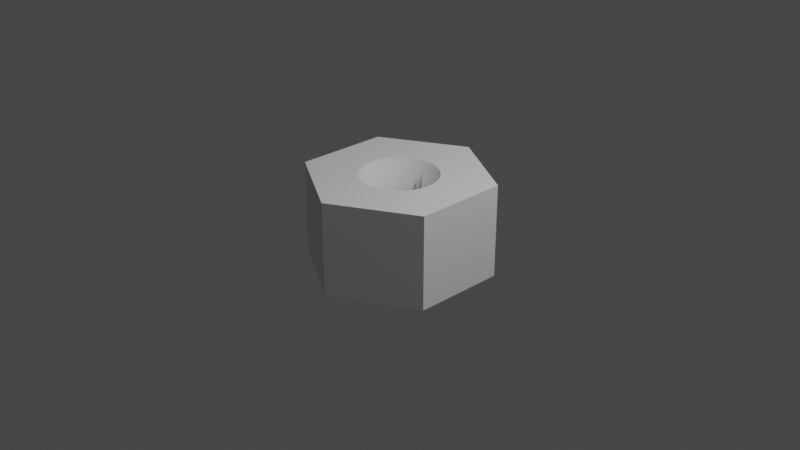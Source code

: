 # Source: Resonator_REF.blend  (saved by Blender 3.2.14; exported with 4.5.12 LTS)
import bpy
from mathutils import Matrix  # noqa: F401  (used for matrix-valued properties, if any)

bpy.ops.wm.read_factory_settings(use_empty=True)
scene = bpy.context.scene
scene.name = 'Scene'

# ---- collections
col_collection = bpy.data.collections.new('Collection'); scene.collection.children.link(col_collection)

# ---- world
world_world = bpy.data.worlds.new('World'); scene.world = world_world
world_world.use_nodes = True; world_world.node_tree.nodes.clear()
_N = world_world.node_tree.nodes; _L = world_world.node_tree.links
n0 = _N.new('ShaderNodeOutputWorld'); n0.name = 'World Output'; n0.location = (300, 300)
n1 = _N.new('ShaderNodeBackground'); n1.name = 'Background'; n1.location = (10, 300)
n1.inputs[0].default_value = (0.05088, 0.05088, 0.05088, 1.0)
_L.new(n1.outputs[0], n0.inputs[0])
n0.is_active_output = True
world_world.color = (0.05088, 0.05088, 0.05088)
world_world.use_sun_shadow = False
world_world.sun_shadow_jitter_overblur = 0.0

# ---- cameras
cam_camera = bpy.data.cameras.new('Camera')
cam_camera.clip_end = 100.0
cam_camera.ortho_scale = 7.314

# ---- lights
light_light = bpy.data.lights.new('Light', 'POINT')
light_light.transmission_factor = 0.0
light_light.energy = 1000.0
light_light.shadow_soft_size = 0.1
light_light.shadow_maximum_resolution = 0.006
light_light.use_absolute_resolution = True

# ---- meshes
me_cylinder = bpy.data.meshes.new('Cylinder')
me_cylinder.from_pydata([(-0.866, -0.5, -0.5), (-0.866, -0.5, 0.5), (-0.866, 0.5, -0.5), (-0.866, 0.5, 0.5), (0.0, 1.0, -0.5), (0.0, 1.0, 0.5), (0.866, 0.5, -0.5), (0.866, 0.5, 0.5), (0.866, -0.5, -0.5), (0.866, -0.5, 0.5), (1.788e-07, -1.0, -0.5), (1.788e-07, -1.0, 0.5), (0.2594, -0.3203, 0.5), (0.2061, -0.3569, 0.5), (0.3063, -0.2758, 0.5), (0.1477, -0.3847, 0.5), (0.08569, -0.4031, 0.5), (0.3456, -0.2245, 0.5), (-0.04308, -0.4099, 0.5), (0.3765, -0.1676, 0.5), (0.02157, -0.4116, 0.5), (0.4099, -0.04308, 0.5), (-0.1676, -0.3765, 0.5), (0.4031, 0.08569, 0.5), (-0.3203, -0.2594, 0.5), (0.3847, 0.1477, 0.5), (-0.2758, -0.3063, 0.5), (0.4116, 0.02157, 0.5), (-0.2245, -0.3456, 0.5), (0.3569, 0.2061, 0.5), (0.3981, -0.1067, 0.5), (-0.1067, -0.3981, 0.5), (-0.3569, -0.2061, 0.5), (0.3203, 0.2594, 0.5), (-0.3847, -0.1477, 0.5), (-0.4031, -0.08568, 0.5), (0.2245, 0.3456, 0.5), (-0.4099, 0.04308, 0.5), (0.1676, 0.3765, 0.5), (-0.4116, -0.02157, 0.5), (0.2758, 0.3063, 0.5), (-0.3981, 0.1067, 0.5), (-0.02157, 0.4116, 0.5), (0.04308, 0.4099, 0.5), (-0.3765, 0.1676, 0.5), (-0.3063, 0.2758, 0.5), (-0.2061, 0.3569, 0.5), (-0.1477, 0.3847, 0.5), (-0.2594, 0.3203, 0.5), (-0.08569, 0.4031, 0.5), (0.1067, 0.3981, 0.5), (-0.3456, 0.2245, 0.5), (0.2594, -0.3203, -0.5), (0.2061, -0.3569, -0.5), (0.3063, -0.2758, -0.5), (0.1477, -0.3847, -0.5), (0.08569, -0.4031, -0.5), (0.02157, -0.4116, -0.5), (0.3765, -0.1676, -0.5), (0.3456, -0.2245, -0.5), (-0.04308, -0.4099, -0.5), (0.4099, -0.04308, -0.5), (-0.1676, -0.3765, -0.5), (-0.2758, -0.3063, -0.5), (0.3847, 0.1477, -0.5), (0.4031, 0.08569, -0.5), (-0.3203, -0.2594, -0.5), (0.3981, -0.1067, -0.5), (0.4116, 0.02157, -0.5), (-0.2245, -0.3456, -0.5), (-0.1067, -0.3981, -0.5), (0.3203, 0.2594, -0.5), (-0.3847, -0.1477, -0.5), (-0.4116, -0.02157, -0.5), (0.1676, 0.3765, -0.5), (0.2245, 0.3456, -0.5), (-0.4099, 0.04308, -0.5), (0.2758, 0.3063, -0.5), (-0.4031, -0.08568, -0.5), (-0.3456, 0.2245, -0.5), (0.04308, 0.4099, -0.5), (-0.3765, 0.1676, -0.5), (-0.08569, 0.4031, -0.5), (-0.2061, 0.3569, -0.5), (-0.1477, 0.3847, -0.5), (-0.2594, 0.3203, -0.5), (-0.3063, 0.2758, -0.5), (-0.02157, 0.4116, -0.5), (0.1067, 0.3981, -0.5), (-0.3981, 0.1067, -0.5), (-0.3569, -0.2061, -0.5), (0.3569, 0.2061, -0.5)], [], [(0, 1, 3, 2), (2, 3, 5, 4), (4, 5, 7, 6), (6, 7, 9, 8), (17, 9, 7, 5, 3, 1, 32, 34, 35, 39, 37, 41, 44, 51, 45, 48, 46, 47, 49, 42, 43, 50, 38, 36, 40, 33, 29, 25, 23, 27, 21, 30, 19), (32, 1, 11, 9, 17, 14, 12, 13, 15, 16, 20, 18, 31, 22, 28, 26, 24), (8, 9, 11, 10), (10, 11, 1, 0), (57, 10, 0, 2, 4, 6, 91, 71, 77, 75, 74, 88, 80, 87, 82, 84, 83, 85, 86, 79, 81, 89, 76, 73, 78, 72, 90, 66, 63, 69, 62, 70, 60), (91, 6, 8, 10, 57, 56, 55, 53, 52, 54, 59, 58, 67, 61, 68, 65, 64), (47, 46, 83, 84), (49, 47, 84, 82), (42, 49, 82, 87), (43, 42, 87, 80), (50, 43, 80, 88), (38, 50, 88, 74), (36, 38, 74, 75), (40, 36, 75, 77), (33, 40, 77, 71), (29, 33, 71, 91), (25, 29, 91, 64), (23, 25, 64, 65), (27, 23, 65, 68), (21, 27, 68, 61), (30, 21, 61, 67), (58, 19, 30, 67), (59, 17, 19, 58), (54, 14, 17, 59), (52, 12, 14, 54), (53, 13, 12, 52), (55, 15, 13, 53), (56, 16, 15, 55), (57, 20, 16, 56), (60, 18, 20, 57), (70, 31, 18, 60), (62, 22, 31, 70), (69, 28, 22, 62), (63, 26, 28, 69), (66, 24, 26, 63), (90, 32, 24, 66), (72, 34, 32, 90), (78, 35, 34, 72), (73, 39, 35, 78), (76, 37, 39, 73), (89, 41, 37, 76), (44, 41, 89, 81), (51, 44, 81, 79), (45, 51, 79, 86), (48, 45, 86, 85), (46, 48, 85, 83)])
me_cylinder.polygons.foreach_set('use_smooth', [0, 0, 0, 0, 0, 0, 0, 0, 0, 0, 1, 1, 1, 1, 1, 1, 1, 1, 1, 1, 1, 1, 1, 1, 1, 1, 1, 1, 1, 1, 1, 1, 1, 1, 1, 1, 1, 1, 1, 1, 1, 1, 1, 1, 1, 1, 1, 1, 1, 1])
_uv = me_cylinder.uv_layers.new(name='UVMap')
_uv.uv.foreach_set('vector', [1.0, 0.5, 1.0, 1.0, 0.8333, 1.0, 0.8333, 0.5, 0.8333, 0.5, 0.8333, 1.0, 0.6667, 1.0, 0.6667, 0.5, 0.6667, 0.5, 0.6667, 1.0, 0.5, 1.0, 0.5, 0.5, 0.5, 0.5, 0.5, 1.0, 0.3333, 1.0, 0.3333, 0.5, 0.1619, 0.2051, 0.04215, 0.13, 0.25, 0.01, 0.4578, 0.13, 0.4578, 0.37, 0.25, 0.49, 0.25, 0.3489, 0.2655, 0.3477, 0.2806, 0.3441, 0.2949, 0.3381, 0.3081, 0.33, 0.3199, 0.3199, 0.33, 0.3081, 0.3381, 0.2949, 0.3441, 0.2806, 0.3477, 0.2655, 0.3489, 0.25, 0.3477, 0.2345, 0.3441, 0.2194, 0.3381, 0.2051, 0.33, 0.1919, 0.3199, 0.1801, 0.3081, 0.17, 0.2949, 0.1619, 0.2806, 0.1559, 0.2655, 0.1523, 0.25, 0.1511, 0.2345, 0.1523, 0.2194, 0.1559, 0.2051, 0.1619, 0.1919, 0.17, 0.1801, 0.1801, 0.17, 0.1919, 0.25, 0.3489, 0.25, 0.49, 0.04215, 0.37, 0.04215, 0.13, 0.1619, 0.2051, 0.1559, 0.2194, 0.1523, 0.2345, 0.1511, 0.25, 0.1523, 0.2655, 0.1559, 0.2806, 0.1619, 0.2949, 0.17, 0.3081, 0.1801, 0.3199, 0.1919, 0.33, 0.2051, 0.3381, 0.2194, 0.3441, 0.2345, 0.3477, 0.3333, 0.5, 0.3333, 1.0, 0.1667, 1.0, 0.1667, 0.5, 0.1667, 0.5, 0.1667, 1.0, -8.941e-08, 1.0, -8.941e-08, 0.5, 0.6619, 0.2949, 0.5422, 0.37, 0.75, 0.49, 0.9578, 0.37, 0.9578, 0.13, 0.75, 0.01, 0.75, 0.1511, 0.7655, 0.1523, 0.7806, 0.1559, 0.7949, 0.1619, 0.8081, 0.17, 0.8199, 0.1801, 0.83, 0.1919, 0.8381, 0.2051, 0.8441, 0.2194, 0.8477, 0.2345, 0.8489, 0.25, 0.8477, 0.2655, 0.8441, 0.2806, 0.8381, 0.2949, 0.83, 0.3081, 0.8199, 0.3199, 0.8081, 0.33, 0.7949, 0.3381, 0.7806, 0.3441, 0.7655, 0.3477, 0.75, 0.3489, 0.7345, 0.3477, 0.7194, 0.3441, 0.7051, 0.3381, 0.6919, 0.33, 0.6801, 0.3199, 0.67, 0.3081, 0.75, 0.1511, 0.75, 0.01, 0.5422, 0.13, 0.5422, 0.37, 0.6619, 0.2949, 0.6559, 0.2806, 0.6523, 0.2655, 0.6511, 0.25, 0.6523, 0.2345, 0.6559, 0.2194, 0.6619, 0.2051, 0.67, 0.1919, 0.6801, 0.1801, 0.6919, 0.17, 0.7051, 0.1619, 0.7194, 0.1559, 0.7345, 0.1523, 1.0, 0.875, 1.0, 0.875, 1.0, 0.625, 1.0, 0.625, 0.975, 0.875, 0.975, 0.875, 0.975, 0.625, 0.975, 0.625, 0.95, 0.875, 0.95, 0.875, 0.95, 0.625, 0.95, 0.625, 0.925, 0.875, 0.925, 0.875, 0.925, 0.625, 0.925, 0.625, 0.9, 0.875, 0.9, 0.875, 0.9, 0.625, 0.9, 0.625, 0.875, 0.875, 0.875, 0.875, 0.875, 0.625, 0.875, 0.625, 0.85, 0.875, 0.85, 0.875, 0.85, 0.625, 0.85, 0.625, 0.825, 0.875, 0.825, 0.875, 0.825, 0.625, 0.825, 0.625, 0.8, 0.875, 0.8, 0.875, 0.8, 0.625, 0.8, 0.625, 0.775, 0.875, 0.775, 0.875, 0.775, 0.625, 0.775, 0.625, 0.75, 0.875, 0.75, 0.875, 0.75, 0.625, 0.75, 0.625, 0.725, 0.875, 0.725, 0.875, 0.725, 0.625, 0.725, 0.625, 0.7, 0.875, 0.7, 0.875, 0.7, 0.625, 0.7, 0.625, 0.675, 0.875, 0.675, 0.875, 0.675, 0.625, 0.675, 0.625, 0.65, 0.875, 0.65, 0.875, 0.65, 0.625, 0.65, 0.625, 0.625, 0.625, 0.625, 0.875, 0.625, 0.875, 0.625, 0.625, 0.6, 0.625, 0.6, 0.875, 0.6, 0.875, 0.6, 0.625, 0.575, 0.625, 0.575, 0.875, 0.575, 0.875, 0.575, 0.625, 0.55, 0.625, 0.55, 0.875, 0.55, 0.875, 0.55, 0.625, 0.525, 0.625, 0.525, 0.875, 0.525, 0.875, 0.525, 0.625, 0.5, 0.625, 0.5, 0.875, 0.5, 0.875, 0.5, 0.625, 0.475, 0.625, 0.475, 0.875, 0.475, 0.875, 0.475, 0.625, 0.45, 0.625, 0.45, 0.875, 0.45, 0.875, 0.45, 0.625, 0.425, 0.625, 0.425, 0.875, 0.425, 0.875, 0.425, 0.625, 0.4, 0.625, 0.4, 0.875, 0.4, 0.875, 0.4, 0.625, 0.375, 0.625, 0.375, 0.875, 0.375, 0.875, 0.375, 0.625, 0.35, 0.625, 0.35, 0.875, 0.35, 0.875, 0.35, 0.625, 0.325, 0.625, 0.325, 0.875, 0.325, 0.875, 0.325, 0.625, 0.3, 0.625, 0.3, 0.875, 0.3, 0.875, 0.3, 0.625, 0.275, 0.625, 0.275, 0.875, 0.275, 0.875, 0.275, 0.625, 0.25, 0.625, 0.25, 0.875, 0.25, 0.875, 0.25, 0.625, 0.225, 0.625, 0.225, 0.875, 0.225, 0.875, 0.225, 0.625, 0.2, 0.625, 0.2, 0.875, 0.2, 0.875, 0.2, 0.625, 0.175, 0.625, 0.175, 0.875, 0.175, 0.875, 0.175, 0.625, 0.15, 0.625, 0.15, 0.875, 0.15, 0.875, 0.15, 0.625, 0.125, 0.875, 0.125, 0.875, 0.125, 0.625, 0.125, 0.625, 0.1, 0.875, 0.1, 0.875, 0.1, 0.625, 0.1, 0.625, 0.075, 0.875, 0.075, 0.875, 0.075, 0.625, 0.075, 0.625, 0.05, 0.875, 0.05, 0.875, 0.05, 0.625, 0.05, 0.625, 0.025, 0.875, 0.025, 0.875, 0.025, 0.625, 0.025, 0.625])
me_cylinder.update()

# ---- objects
ob_light = bpy.data.objects.new('Light', light_light)
ob_camera = bpy.data.objects.new('Camera', cam_camera)
ob_cylinder = bpy.data.objects.new('Cylinder', me_cylinder)

# ---- transforms, parenting, visibility, modifiers, constraints
ob_light.location = (4.076, 1.005, 5.904)
ob_light.rotation_euler = (0.6503, 0.05522, 1.866)
ob_light.lock_rotations_4d = False
ob_light.empty_display_type = 'ARROWS'
ob_light.color = (0.0, 0.0, 0.0, 0.0)
ob_light.lineart.crease_threshold = 0.0
ob_camera.location = (7.359, -6.926, 4.958)
ob_camera.rotation_euler = (1.109, 0.0, 0.8149)
ob_camera.lock_rotations_4d = False
ob_camera.empty_display_type = 'ARROWS'
ob_camera.color = (0.0, 0.0, 0.0, 0.0)
ob_camera.display_type = 'WIRE'
ob_camera.lineart.crease_threshold = 0.0
ob_cylinder.location = (0.0, 0.0, 0.0)

# ---- collection membership
col_collection.objects.link(ob_light)
col_collection.objects.link(ob_camera)
col_collection.objects.link(ob_cylinder)

# ---- scene / render settings (as saved in the file)
scene.camera = ob_camera
scene.frame_start = 1; scene.frame_end = 250; scene.frame_set(1)
scene.render.engine = 'BLENDER_EEVEE_NEXT'
scene.cycles.sampling_pattern = 'TABULATED_SOBOL'
scene.cycles.use_light_tree = False
scene.view_settings.view_transform = 'Filmic'
bpy.context.view_layer.update()
